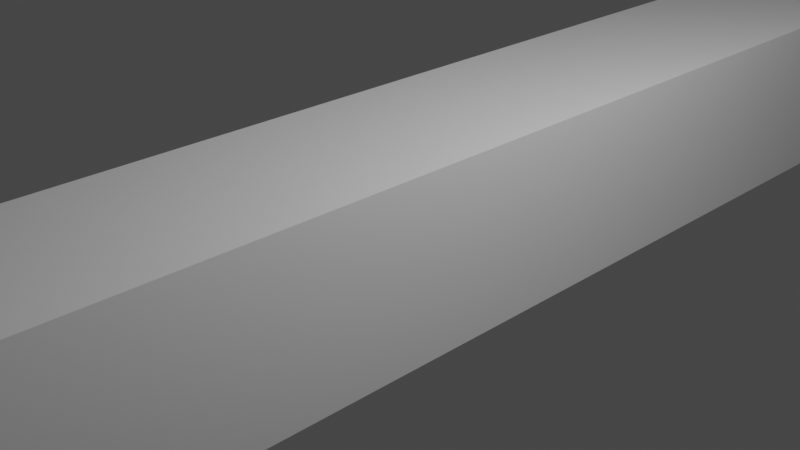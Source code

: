 # Source: MQ-9.blend  (saved by Blender 2.92.15; exported with 4.5.12 LTS)
import bpy
from mathutils import Matrix  # noqa: F401  (used for matrix-valued properties, if any)

bpy.ops.wm.read_factory_settings(use_empty=True)
scene = bpy.context.scene
scene.name = 'Scene'

# ---- collections
col_collection = bpy.data.collections.new('Collection'); scene.collection.children.link(col_collection)

# ---- materials (node trees are filled in below, after node groups)
mat_material = bpy.data.materials.new('Material')
mat_material.alpha_threshold = 0.0
mat_material.use_transparent_shadow = False
mat_material.line_color = (0.0, 0.0, 0.0, 1.0)

# ---- material node trees
mat_material.use_nodes = True; mat_material.node_tree.nodes.clear()
_N = mat_material.node_tree.nodes; _L = mat_material.node_tree.links
n0 = _N.new('ShaderNodeOutputMaterial'); n0.name = 'Material Output'; n0.location = (300, 300)
n1 = _N.new('ShaderNodeBsdfPrincipled'); n1.name = 'Principled BSDF'; n1.location = (10, 300)
n1.distribution = 'GGX'
n1.subsurface_method = 'BURLEY'
n1.inputs[2].default_value = 0.4
n1.inputs[3].default_value = 1.45
n1.inputs[27].default_value = (0.0, 0.0, 0.0, 1.0)
n1.inputs[28].default_value = 1.0
_L.new(n1.outputs[0], n0.inputs[0])
n0.is_active_output = True

# ---- world
world_world = bpy.data.worlds.new('World'); scene.world = world_world
world_world.use_nodes = True; world_world.node_tree.nodes.clear()
_N = world_world.node_tree.nodes; _L = world_world.node_tree.links
n0 = _N.new('ShaderNodeOutputWorld'); n0.name = 'World Output'; n0.location = (300, 300)
n1 = _N.new('ShaderNodeBackground'); n1.name = 'Background'; n1.location = (10, 300)
n1.inputs[0].default_value = (0.05088, 0.05088, 0.05088, 1.0)
_L.new(n1.outputs[0], n0.inputs[0])
n0.is_active_output = True
world_world.color = (0.05088, 0.05088, 0.05088)
world_world.use_sun_shadow = False
world_world.sun_shadow_jitter_overblur = 0.0

# ---- cameras
cam_camera = bpy.data.cameras.new('Camera')
cam_camera.clip_end = 100.0
cam_camera.ortho_scale = 7.314

# ---- lights
light_light = bpy.data.lights.new('Light', 'POINT')
light_light.transmission_factor = 0.0
light_light.energy = 1000.0
light_light.shadow_soft_size = 0.1
light_light.shadow_maximum_resolution = 0.006
light_light.use_absolute_resolution = True

# ---- meshes
me_cube = bpy.data.meshes.new('Cube')
me_cube.from_pydata([(1.0, 11.0, 1.0), (1.0, 11.0, -1.0), (1.0, -11.0, 1.0), (1.0, -11.0, -1.0), (0.0, 11.0, -1.0), (0.0, -11.0, 1.0), (0.0, -11.0, -1.0), (0.0, 11.0, 1.0)], [], [(4, 1, 3, 6), (1, 0, 2, 3), (4, 7, 0, 1), (3, 2, 5, 6), (0, 7, 5, 2)])
_uv = me_cube.uv_layers.new(name='UVMap')
_uv.uv.foreach_set('vector', [0.25, 0.5, 0.375, 0.5, 0.375, 0.75, 0.25, 0.75, 0.375, 0.5, 0.625, 0.5, 0.625, 0.75, 0.375, 0.75, 0.375, 0.375, 0.625, 0.375, 0.625, 0.5, 0.375, 0.5, 0.375, 0.75, 0.625, 0.75, 0.625, 0.875, 0.375, 0.875, 0.625, 0.5, 0.75, 0.5, 0.75, 0.75, 0.625, 0.75])
me_cube.materials.append(mat_material)
me_cube.use_remesh_preserve_volume = False
me_cube.use_remesh_preserve_attributes = False
me_cube.use_mirror_vertex_groups = False
me_cube.update()

# ---- objects
ob_cube = bpy.data.objects.new('Cube', me_cube)
ob_light = bpy.data.objects.new('Light', light_light)
ob_camera = bpy.data.objects.new('Camera', cam_camera)
ob_empty = bpy.data.objects.new('Empty', None)

# ---- transforms, parenting, visibility, modifiers, constraints
ob_cube.location = (0.0, 0.0, 0.0)
ob_cube.lock_rotations_4d = False
ob_cube.empty_display_type = 'ARROWS'
ob_cube.lineart.crease_threshold = 0.0
_m = ob_cube.modifiers.new('Mirror', 'MIRROR')
ob_light.location = (4.076, 1.005, 5.904)
ob_light.rotation_euler = (0.6503, 0.05522, 1.866)
ob_light.lock_rotations_4d = False
ob_light.empty_display_type = 'ARROWS'
ob_light.color = (0.0, 0.0, 0.0, 0.0)
ob_light.lineart.crease_threshold = 0.0
ob_camera.location = (7.359, -6.926, 4.958)
ob_camera.rotation_euler = (1.109, 0.0, 0.8149)
ob_camera.lock_rotations_4d = False
ob_camera.empty_display_type = 'ARROWS'
ob_camera.color = (0.0, 0.0, 0.0, 0.0)
ob_camera.display_type = 'WIRE'
ob_camera.lineart.crease_threshold = 0.0
ob_empty.location = (-19.99, -15.84, 3.505)
ob_empty.rotation_euler = (1.571, -0.0, 1.571)
ob_empty.scale = (12.05, 12.05, 12.05)
ob_empty.empty_display_type = 'IMAGE'
ob_empty.empty_display_size = 5.0
ob_empty.lineart.crease_threshold = 0.0

# ---- collection membership
col_collection.objects.link(ob_cube)
col_collection.objects.link(ob_light)
col_collection.objects.link(ob_camera)
col_collection.objects.link(ob_empty)

# ---- scene / render settings (as saved in the file)
scene.camera = ob_camera
scene.frame_start = 1; scene.frame_end = 250; scene.frame_set(1)
scene.render.engine = 'BLENDER_EEVEE_NEXT'
scene.cycles.use_denoising = False
scene.cycles.samples = 128
scene.cycles.sampling_pattern = 'TABULATED_SOBOL'
scene.cycles.use_adaptive_sampling = False
scene.cycles.use_light_tree = False
scene.view_settings.view_transform = 'Filmic'
bpy.context.view_layer.update()
